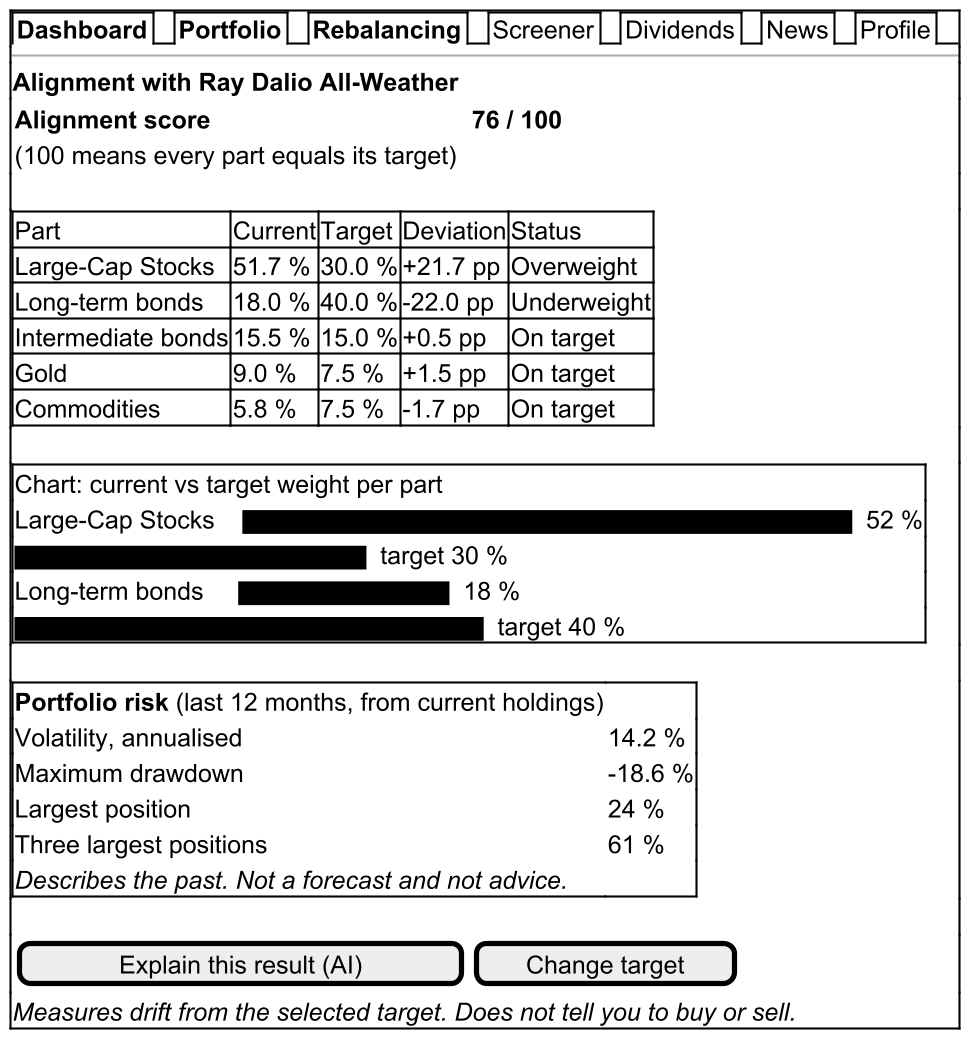

The diagram above was rendered by PlantUML. Its source (embedded in the PNG):
@startsalt
skinparam dpi 200
{+
{/ <b>Dashboard</b> | <b>Portfolio</b> | <b>Rebalancing</b> | Screener | Dividends | News | Profile }
--
<b>Alignment with Ray Dalio All-Weather</b>
{
  <b>Alignment score</b> | . | <b>76 / 100</b>
  (100 means every part equals its target) | . | .
}
.
{#
  Part | Current | Target | Deviation | Status
  Large-Cap Stocks | 51.7 % | 30.0 % | +21.7 pp | Overweight
  Long-term bonds | 18.0 % | 40.0 % | -22.0 pp | Underweight
  Intermediate bonds | 15.5 % | 15.0 % | +0.5 pp | On target
  Gold | 9.0 % | 7.5 % | +1.5 pp | On target
  Commodities | 5.8 % | 7.5 % | -1.7 pp | On target
}
.
{+
  Chart: current vs target weight per part
  Large-Cap Stocks    ██████████████████████████  52 %
                      ███████████████  target 30 %
  Long-term bonds     █████████  18 %
                      ████████████████████  target 40 %
}
.
{+
  <b>Portfolio risk</b> (last 12 months, from current holdings)
  Volatility, annualised | 14.2 %
  Maximum drawdown | -18.6 %
  Largest position | 24 %
  Three largest positions | 61 %
  <i>Describes the past. Not a forecast and not advice.</i>
}
.
{ [ Explain this result (AI) ] | [ Change target ] }
<i>Measures drift from the selected target. Does not tell you to buy or sell.</i>
}
@endsalt